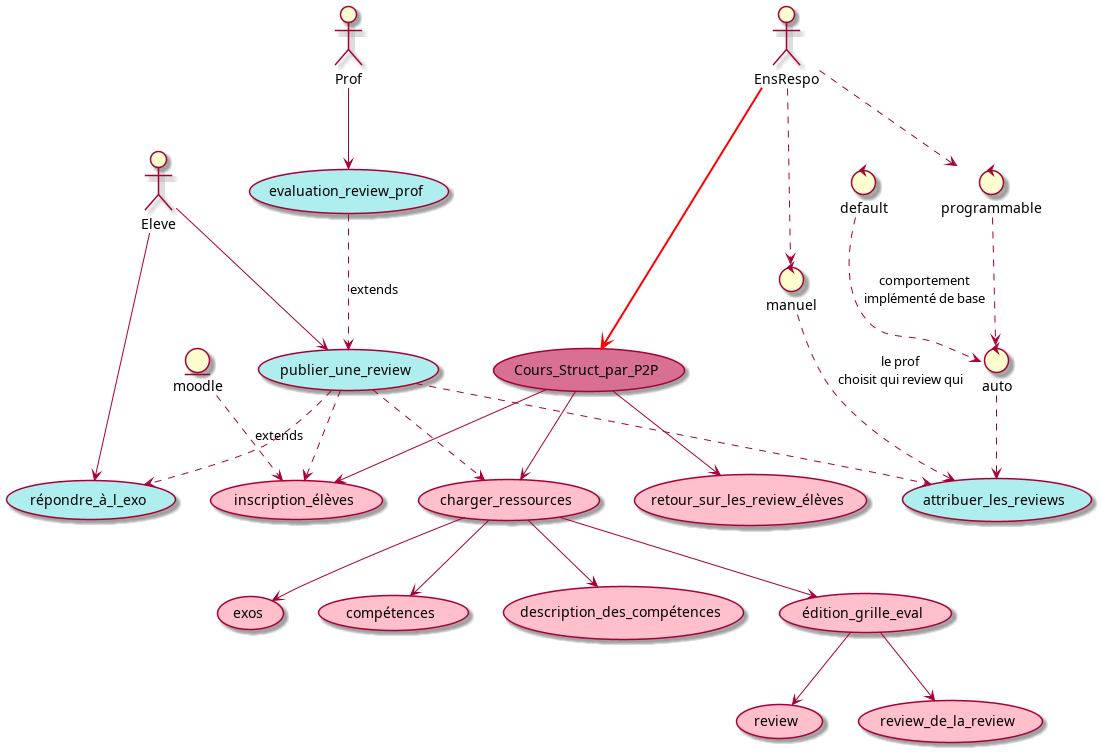

The diagram above was rendered by PlantUML. Its source (embedded in the PNG):
@startuml

actor EnsRespo
actor Eleve
actor Prof

usecase Cours_Struct_par_P2P #PaleVioletRed
usecase inscription_élèves #Pink
entity moodle 
usecase charger_ressources #Pink
usecase retour_sur_les_review_élèves #Pink
usecase exos #Pink
usecase compétences #Pink
usecase description_des_compétences #Pink
usecase édition_grille_eval #Pink
usecase review #Pink
usecase review_de_la_review #Pink

usecase publier_une_review #PaleTurquoise
usecase répondre_à_l_exo #PaleTurquoise
usecase attribuer_les_reviews #PaleTurquoise

usecase evaluation_review_prof #PaleTurquoise

control manuel
control auto
control programmable
control default

EnsRespo --> Cours_Struct_par_P2P #line:red;line.bold;
Cours_Struct_par_P2P --> inscription_élèves
moodle --> inscription_élèves #line.dashed : extends
Cours_Struct_par_P2P --> charger_ressources
charger_ressources --> exos
charger_ressources --> compétences
charger_ressources --> édition_grille_eval
édition_grille_eval --> review
édition_grille_eval --> review_de_la_review
Cours_Struct_par_P2P --> retour_sur_les_review_élèves
charger_ressources --> description_des_compétences

Eleve --> publier_une_review
Eleve --> répondre_à_l_exo 
publier_une_review --> attribuer_les_reviews #line.dashed
programmable --> auto #line.dashed
default --> auto #line.dashed : comportement\nimplémenté de base
auto --> attribuer_les_reviews #line.dashed
manuel --> attribuer_les_reviews #line.dashed : le prof\nchoisit qui review qui

Prof --> evaluation_review_prof
evaluation_review_prof --> publier_une_review #line.dashed : extends

publier_une_review --> répondre_à_l_exo #line.dashed  
publier_une_review --> inscription_élèves #line.dashed
publier_une_review --> charger_ressources #line.dashed

EnsRespo --> manuel #line.dashed
EnsRespo --> programmable #line.dashed


@enduml